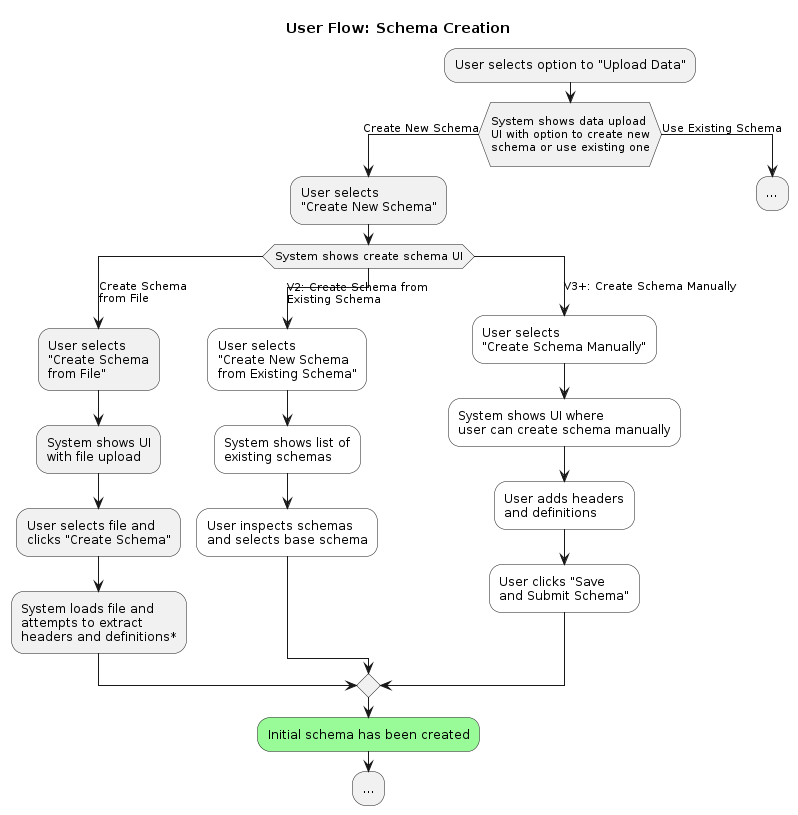

The diagram above was rendered by PlantUML. Its source (embedded in the PNG):
@startuml user-flow-1-schema-creation

title User Flow: Schema Creation

:User selects option to "Upload Data";
'Data vs file: File indicates only a single file (e.g., csv) can be uploaded at a time. Is that what we want?
'That could be very annoying for researchers with one file per participant (per visit)
if (\nSystem shows data upload\nUI with option to create new\nschema or use existing one\n) then (Create New Schema)
  :User selects\n"Create New Schema";
switch (System shows create schema UI)
case (Create Schema\nfrom File)
  :User selects
  "Create Schema
  from File";
  :System shows UI
  with file upload;
  :User selects file and
  clicks "Create Schema";
  :System loads file and
  attempts to extract 
  headers and definitions*;
case (V2: Create Schema from\nExisting Schema)
  #White:User selects
  "Create New Schema
  from Existing Schema";
  #White:System shows list of
  existing schemas;
  #White:User inspects schemas
  and selects base schema;
case (V3+: Create Schema Manually)
  #White:User selects
  "Create Schema Manually";
  #white:System shows UI where
  user can create schema manually;
  #white:User adds headers
  and definitions;
  #white:User clicks "Save
  and Submit Schema";
endswitch
#palegreen:Initial schema has been created;
:...;
kill
else (Use Existing Schema)
  :...;
  kill
endif

@enduml